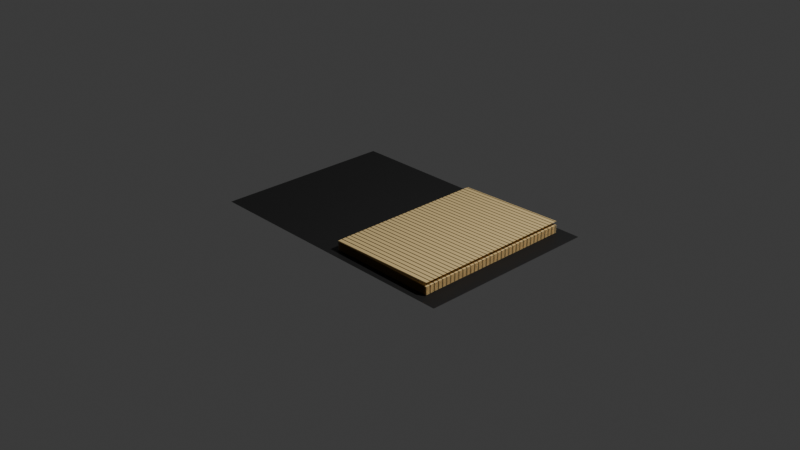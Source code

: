 # Source: 4_2_GeometryNodesPractice1_August30th2024_page_turn.blend  (saved by Blender 4.2.66; exported with 4.5.12 LTS)
import bpy
from mathutils import Matrix  # noqa: F401  (used for matrix-valued properties, if any)

bpy.ops.wm.read_factory_settings(use_empty=True)
scene = bpy.context.scene
scene.name = 'Scene'

# ---- collections
col_collection = bpy.data.collections.new('Collection'); scene.collection.children.link(col_collection)

# ---- materials (node trees are filled in below, after node groups)
mat_cover = bpy.data.materials.new('Cover')
mat_page_material = bpy.data.materials.new('Page Material')

# ---- node groups
ng_getgeometrywidthx = bpy.data.node_groups.new('GetGeometryWidthX', 'GeometryNodeTree')
_s = ng_getgeometrywidthx.interface.new_socket(name='Width', in_out='OUTPUT', socket_type='NodeSocketFloat')
_s = ng_getgeometrywidthx.interface.new_socket(name='Geometry', in_out='INPUT', socket_type='NodeSocketGeometry')
_s = ng_getgeometrywidthx.interface.new_socket(name='Output Scale', in_out='INPUT', socket_type='NodeSocketFloat')
_s.default_value = 1.0
_s.min_value = -1e+04
_s.max_value = 1e+04
_N = ng_getgeometrywidthx.nodes; _L = ng_getgeometrywidthx.links
n0 = _N.new('NodeGroupOutput'); n0.name = 'Group Output'; n0.location = (547, 20)
n1 = _N.new('NodeGroupInput'); n1.name = 'Group Input'; n1.location = (-372, 0)
n2 = _N.new('GeometryNodeAttributeStatistic'); n2.name = 'Attribute Statistic'; n2.location = (172, 170)
n3 = _N.new('GeometryNodeInputPosition'); n3.name = 'Position.001'; n3.location = (-172, -170)
n4 = _N.new('ShaderNodeSeparateXYZ'); n4.name = 'Separate XYZ'; n4.location = (-7, -100)
n5 = _N.new('ShaderNodeMath'); n5.name = 'Math'; n5.location = (367, 61)
n5.operation = 'MULTIPLY'
_L.new(n4.outputs[0], n2.inputs[2])
_L.new(n3.outputs[0], n4.inputs[0])
_L.new(n1.outputs[0], n2.inputs[0])
_L.new(n5.outputs[0], n0.inputs[0])
_L.new(n2.outputs[5], n5.inputs[0])
_L.new(n1.outputs[1], n5.inputs[1])
n0.is_active_output = True
ng_getgeometryheighty = bpy.data.node_groups.new('GetGeometryHeightY', 'GeometryNodeTree')
_s = ng_getgeometryheighty.interface.new_socket(name='Height', in_out='OUTPUT', socket_type='NodeSocketFloat')
_s = ng_getgeometryheighty.interface.new_socket(name='Geometry', in_out='INPUT', socket_type='NodeSocketGeometry')
_s = ng_getgeometryheighty.interface.new_socket(name='Output Scale', in_out='INPUT', socket_type='NodeSocketFloat')
_s.default_value = 1.0
_s.min_value = -1e+04
_s.max_value = 1e+04
_N = ng_getgeometryheighty.nodes; _L = ng_getgeometryheighty.links
n0 = _N.new('NodeGroupOutput'); n0.name = 'Group Output'; n0.location = (532, 0)
n1 = _N.new('NodeGroupInput'); n1.name = 'Group Input'; n1.location = (-372, 0)
n2 = _N.new('GeometryNodeAttributeStatistic'); n2.name = 'Attribute Statistic'; n2.location = (172, 170)
n3 = _N.new('GeometryNodeInputPosition'); n3.name = 'Position.001'; n3.location = (-172, -170)
n4 = _N.new('ShaderNodeSeparateXYZ'); n4.name = 'Separate XYZ'; n4.location = (-7, -100)
n5 = _N.new('ShaderNodeMath'); n5.name = 'Math'; n5.location = (352, 27)
n5.operation = 'MULTIPLY'
_L.new(n4.outputs[1], n2.inputs[2])
_L.new(n3.outputs[0], n4.inputs[0])
_L.new(n1.outputs[0], n2.inputs[0])
_L.new(n5.outputs[0], n0.inputs[0])
_L.new(n2.outputs[5], n5.inputs[0])
_L.new(n1.outputs[1], n5.inputs[1])
n0.is_active_output = True
ng_angletoradians = bpy.data.node_groups.new('AngleToRadians', 'GeometryNodeTree')
_s = ng_angletoradians.interface.new_socket(name='Radians', in_out='OUTPUT', socket_type='NodeSocketFloat')
_s = ng_angletoradians.interface.new_socket(name='Angle', in_out='INPUT', socket_type='NodeSocketFloat')
_s.default_value = 0.5
_s.min_value = -1e+04
_s.max_value = 1e+04
_N = ng_angletoradians.nodes; _L = ng_angletoradians.links
n0 = _N.new('NodeGroupOutput'); n0.name = 'Group Output'; n0.location = (271, 0)
n1 = _N.new('NodeGroupInput'); n1.name = 'Group Input'; n1.location = (-281, 0)
n2 = _N.new('ShaderNodeMath'); n2.name = 'Math.014'; n2.location = (-81, -20)
n2.operation = 'DIVIDE'
n2.inputs[1].default_value = 360.0
n3 = _N.new('ShaderNodeMath'); n3.name = 'Math.015'; n3.location = (81, 20)
n3.operation = 'MULTIPLY'
n3.inputs[1].default_value = 6.283
_L.new(n2.outputs[0], n3.inputs[0])
_L.new(n1.outputs[0], n2.inputs[0])
_L.new(n3.outputs[0], n0.inputs[0])
n0.is_active_output = True
ng_createstackwithattribute = bpy.data.node_groups.new('CreateStackWithAttribute', 'GeometryNodeTree')
_s = ng_createstackwithattribute.interface.new_socket(name='Geometry', in_out='OUTPUT', socket_type='NodeSocketGeometry')
_s = ng_createstackwithattribute.interface.new_socket(name='Line Geometry', in_out='INPUT', socket_type='NodeSocketGeometry')
_s = ng_createstackwithattribute.interface.new_socket(name='Page Geometry', in_out='INPUT', socket_type='NodeSocketGeometry')
_N = ng_createstackwithattribute.nodes; _L = ng_createstackwithattribute.links
n0 = _N.new('NodeGroupOutput'); n0.name = 'Group Output'; n0.location = (852, 0)
n1 = _N.new('NodeGroupInput'); n1.name = 'Group Input'; n1.location = (-862, 0)
n2 = _N.new('GeometryNodeStoreNamedAttribute'); n2.name = 'Store Named Attribute.001'; n2.location = (-92, 128)
n2.width = 211
n2.data_type = 'INT'
n2.inputs[2].default_value = '_element_index'
n3 = _N.new('GeometryNodeDuplicateElements'); n3.name = 'Duplicate Elements'; n3.location = (-293, 114)
n3.domain = 'FACE'
n4 = _N.new('GeometryNodeRepeatInput'); n4.name = 'Repeat Input'; n4.location = (-481, 301)
n4.inputs[2].default_value = 0
n5 = _N.new('GeometryNodeRepeatOutput'); n5.name = 'Repeat Output'; n5.location = (662, 336)
n5.repeat_items.clear()
_it = n5.repeat_items.new('GEOMETRY', 'Geometry')
_it = n5.repeat_items.new('INT', 'index')
n6 = _N.new('GeometryNodeJoinGeometry'); n6.name = 'Join Geometry.001'; n6.location = (440, 324)
n7 = _N.new('GeometryNodeAttributeDomainSize'); n7.name = 'Domain Size'; n7.location = (-661, 156)
n8 = _N.new('ShaderNodeMath'); n8.name = 'Math'; n8.location = (20, -80)
n8.inputs[1].default_value = 1.0
n9 = _N.new('GeometryNodeSampleIndex'); n9.name = 'Sample Index'; n9.location = (-193, -214)
n9.data_type = 'FLOAT_VECTOR'
n10 = _N.new('GeometryNodeInputPosition'); n10.name = 'Position'; n10.location = (-417, -336)
n11 = _N.new('GeometryNodeTransform'); n11.name = 'Transform Geometry.002'; n11.location = (192, 208)
n4.pair_with_output(n5)
_L.new(n4.outputs[2], n2.inputs[3])
_L.new(n6.outputs[0], n5.inputs[0])
_L.new(n2.outputs[0], n11.inputs[0])
_L.new(n4.outputs[1], n6.inputs[0])
_L.new(n3.outputs[0], n2.inputs[0])
_L.new(n7.outputs[0], n4.inputs[0])
_L.new(n4.outputs[2], n9.inputs[2])
_L.new(n4.outputs[2], n8.inputs[0])
_L.new(n11.outputs[0], n6.inputs[0])
_L.new(n8.outputs[0], n5.inputs[1])
_L.new(n10.outputs[0], n9.inputs[1])
_L.new(n9.outputs[0], n11.inputs[1])
_L.new(n1.outputs[0], n7.inputs[0])
_L.new(n1.outputs[0], n9.inputs[0])
_L.new(n1.outputs[1], n3.inputs[0])
_L.new(n5.outputs[0], n0.inputs[0])
n0.is_active_output = True
ng_separateandtransformelement = bpy.data.node_groups.new('SeparateAndTransformElement', 'GeometryNodeTree')
_s = ng_separateandtransformelement.interface.new_socket(name='Geometry', in_out='OUTPUT', socket_type='NodeSocketGeometry')
_s = ng_separateandtransformelement.interface.new_socket(name='Geometry', in_out='INPUT', socket_type='NodeSocketGeometry')
_s = ng_separateandtransformelement.interface.new_socket(name='element index', in_out='INPUT', socket_type='NodeSocketInt')
_s = ng_separateandtransformelement.interface.new_socket(name='Translation', in_out='INPUT', socket_type='NodeSocketVector')
_s.subtype = 'TRANSLATION'
_s = ng_separateandtransformelement.interface.new_socket(name='Rotation', in_out='INPUT', socket_type='NodeSocketRotation')
_s = ng_separateandtransformelement.interface.new_socket(name='Scale', in_out='INPUT', socket_type='NodeSocketVector')
_s.subtype = 'XYZ'
_s.default_value = (1.0, 1.0, 1.0)
_N = ng_separateandtransformelement.nodes; _L = ng_separateandtransformelement.links
n0 = _N.new('NodeGroupOutput'); n0.name = 'Group Output'; n0.location = (545, 0)
n1 = _N.new('NodeGroupInput'); n1.name = 'Group Input'; n1.location = (-555, 0)
n2 = _N.new('GeometryNodeInputNamedAttribute'); n2.name = 'Named Attribute'; n2.location = (-355, -122)
n2.data_type = 'INT'
n2.inputs[0].default_value = '_element_index'
n3 = _N.new('FunctionNodeCompare'); n3.name = 'Compare.001'; n3.location = (-188, -50)
n3.operation = 'EQUAL'
n3.data_type = 'INT'
n4 = _N.new('GeometryNodeSeparateGeometry'); n4.name = 'Separate Geometry.001'; n4.location = (-4, 68)
n4.domain = 'EDGE'
n5 = _N.new('GeometryNodeTransform'); n5.name = 'Transform Geometry.002'; n5.location = (174, 122)
n6 = _N.new('GeometryNodeJoinGeometry'); n6.name = 'Join Geometry.001'; n6.location = (355, 92)
_L.new(n4.outputs[1], n6.inputs[0])
_L.new(n2.outputs[0], n3.inputs[2])
_L.new(n3.outputs[0], n4.inputs[1])
_L.new(n5.outputs[0], n6.inputs[0])
_L.new(n4.outputs[0], n5.inputs[0])
_L.new(n1.outputs[0], n4.inputs[0])
_L.new(n6.outputs[0], n0.inputs[0])
_L.new(n1.outputs[2], n5.inputs[1])
_L.new(n1.outputs[3], n5.inputs[2])
_L.new(n1.outputs[4], n5.inputs[3])
_L.new(n1.outputs[1], n3.inputs[3])
n0.is_active_output = True
ng_geometry_nodes = bpy.data.node_groups.new('Geometry Nodes', 'GeometryNodeTree')
_s = ng_geometry_nodes.interface.new_socket(name='Geometry', in_out='OUTPUT', socket_type='NodeSocketGeometry')
_s = ng_geometry_nodes.interface.new_socket(name='Geometry', in_out='INPUT', socket_type='NodeSocketGeometry')
_s = ng_geometry_nodes.interface.new_socket(name='Page Count', in_out='INPUT', socket_type='NodeSocketInt')
_s.default_value = 10
_s.min_value = 1
_s.max_value = 10000
_s = ng_geometry_nodes.interface.new_socket(name='Frames per page turn', in_out='INPUT', socket_type='NodeSocketInt')
_s.default_value = 250
ng_geometry_nodes.is_modifier = True
_N = ng_geometry_nodes.nodes; _L = ng_geometry_nodes.links
n0 = _N.new('NodeGroupInput'); n0.name = 'Group Input'; n0.location = (1601, -129)
n1 = _N.new('NodeGroupOutput'); n1.name = 'Group Output'; n1.location = (2108, -231)
n2 = _N.new('GeometryNodeMeshGrid'); n2.name = 'Grid'; n2.location = (30, -313)
n2.inputs[2].default_value = 2
n2.inputs[3].default_value = 2
n3 = _N.new('GeometryNodeSimulationInput'); n3.name = 'Simulation Input'; n3.location = (-93, -389)
n4 = _N.new('GeometryNodeSimulationOutput'); n4.name = 'Simulation Output'; n4.location = (1568, -311)
n4.state_items.clear()
_it = n4.state_items.new('GEOMETRY', 'Geometry')
_it = n4.state_items.new('INT', 'page')
n5 = _N.new('GeometryNodeTransform'); n5.name = 'Transform Geometry'; n5.location = (30, -69)
n5.inputs[1].default_value = (0.7, 0.0, 0.01)
n6 = _N.new('GeometryNodeJoinGeometry'); n6.name = 'Join Geometry'; n6.location = (1878, -261)
n7 = _N.new('GeometryNodeMeshLine'); n7.name = 'Mesh Line'; n7.location = (33, -40)
n7.inputs[3].default_value = (0.0, 0.0, 0.01)
n8 = _N.new('NodeGroupInput'); n8.name = 'Group Input.001'; n8.location = (-2469, -195)
n9 = _N.new('GeometryNodeGroup'); n9.name = 'Group'; n9.location = (30, -40)
n9.width = 233
n9.node_tree = ng_getgeometrywidthx
n9.inputs[1].default_value = 0.4
n10 = _N.new('GeometryNodeGroup'); n10.name = 'Group.001'; n10.location = (33, -178)
n10.width = 220
n10.node_tree = ng_getgeometryheighty
n10.inputs[1].default_value = 0.9
n11 = _N.new('GeometryNodeSetMaterial'); n11.name = 'Set Material'; n11.location = (208, -40)
n11.inputs[2].default_value = mat_page_material
n12 = _N.new('NodeFrame'); n12.name = 'Frame.001'; n12.location = (-2202, -84)
n12.label = 'Get width and height of original mesh (x and y ranges)'
n12.width = 293
n13 = _N.new('GeometryNodeInputSceneTime'); n13.name = 'Scene Time.001'; n13.location = (45, -40)
n14 = _N.new('ShaderNodeMath'); n14.name = 'Math.006'; n14.location = (159, -651)
n14.operation = 'MULTIPLY'
n15 = _N.new('ShaderNodeMath'); n15.name = 'Math.007'; n15.location = (30, -66)
n15.operation = 'COMPARE'
n15.inputs[1].default_value = 0.0
n15.inputs[2].default_value = 0.1
n16 = _N.new('ShaderNodeMath'); n16.name = 'Math.009'; n16.location = (220, -72)
n16.operation = 'FLOORED_MODULO'
n17 = _N.new('ShaderNodeMath'); n17.name = 'Math.010'; n17.location = (30, -40)
n17.operation = 'SUBTRACT'
n17.inputs[1].default_value = 1.0
n18 = _N.new('GeometryNodeIndexSwitch'); n18.name = 'Index Switch'; n18.location = (257, -40)
n18.data_type = 'INT'
n19 = _N.new('ShaderNodeMath'); n19.name = 'Math.011'; n19.location = (264, -40)
n19.operation = 'SUBTRACT'
n19.inputs[1].default_value = 1.0
n20 = _N.new('NodeGroupInput'); n20.name = 'Group Input.002'; n20.location = (30, -129)
n21 = _N.new('ShaderNodeValue'); n21.name = 'Value.001'; n21.location = (30, -40)
n21.label = 'Total Page Turn Rotation Angle'
n21.width = 209
n21.outputs[0].default_value = -180.0
n22 = _N.new('ShaderNodeMath'); n22.name = 'Math.012'; n22.location = (293, -65)
n22.operation = 'DIVIDE'
n23 = _N.new('ShaderNodeCombineXYZ'); n23.name = 'Combine XYZ.002'; n23.location = (612, -257)
n24 = _N.new('NodeFrame'); n24.name = 'Frame.002'; n24.location = (-378, -965)
n24.label = 'rotation angle per frame'
n24.width = 463
n25 = _N.new('NodeFrame'); n25.name = 'Frame.003'; n25.location = (-608, -391)
n25.label = 'start with top page, total pages -1 (z 0 to 1 for line)'
n25.width = 434
n26 = _N.new('NodeGroupInput'); n26.name = 'Group Input.003'; n26.location = (30, -85)
n27 = _N.new('NodeFrame'); n27.name = 'Frame.004'; n27.location = (582, -502)
n27.label = 'change page to rotate after reaches max angle'
n27.width = 427
n28 = _N.new('NodeFrame'); n28.name = 'Frame.005'; n28.location = (571, -776)
n28.label = 'Page to rotate decremented, 10,9,8,7...'
n28.width = 200
n29 = _N.new('NodeFrame'); n29.name = 'Frame.006'; n29.location = (784, 131)
n29.label = 'select and rotate based upon page equals instance index'
n29.width = 331
n30 = _N.new('NodeFrame'); n30.name = 'Frame.007'; n30.location = (-1077, -52)
n30.label = 'initial offset and set page material'
n30.width = 378
n31 = _N.new('NodeFrame'); n31.name = 'Frame.008'; n31.location = (-364, -642)
n31.label = 'frame offset ratio'
n31.width = 390
n32 = _N.new('NodeGroupInput'); n32.name = 'Group Input.004'; n32.location = (41, -143)
n33 = _N.new('GeometryNodeGroup'); n33.name = 'Group.002'; n33.location = (407, -315)
n33.node_tree = ng_angletoradians
n34 = _N.new('GeometryNodeGroup'); n34.name = 'Group.003'; n34.location = (278, -154)
n34.width = 274
n34.node_tree = ng_createstackwithattribute
n35 = _N.new('NodeFrame'); n35.name = 'Frame'; n35.location = (-1768, -12)
n35.label = 'generate stack of pages with _element_index (page) attribute'
n35.width = 582
n36 = _N.new('GeometryNodeGroup'); n36.name = 'Group.004'; n36.location = (30, -40)
n36.width = 271
n36.node_tree = ng_separateandtransformelement
n36.inputs[2].default_value = (0.0, 0.0, 0.0)
n36.inputs[4].default_value = (1.0, 1.0, 1.0)
n37 = _N.new('GeometryNodeStoreNamedAttribute'); n37.name = 'Store Named Attribute'; n37.location = (1128, -49)
n37.inputs[2].default_value = '_rotat'
n38 = _N.new('GeometryNodeStoreNamedAttribute'); n38.name = 'Store Named Attribute.001'; n38.location = (1351, -104)
n38.inputs[2].default_value = '_seleced_page'
n3.pair_with_output(n4)
n2.parent = n35
n5.parent = n30
n7.parent = n35
n9.parent = n12
n10.parent = n12
n11.parent = n30
n13.parent = n31
n15.parent = n27
n16.parent = n31
n17.parent = n28
n18.parent = n27
n19.parent = n25
n20.parent = n31
n21.parent = n24
n22.parent = n24
n26.parent = n25
n32.parent = n24
n34.parent = n35
n36.parent = n29
_L.new(n8.outputs[0], n9.inputs[0])
_L.new(n8.outputs[0], n10.inputs[0])
_L.new(n9.outputs[0], n2.inputs[0])
_L.new(n10.outputs[0], n2.inputs[1])
_L.new(n5.outputs[0], n11.inputs[0])
_L.new(n13.outputs[1], n16.inputs[0])
_L.new(n3.outputs[2], n18.inputs[1])
_L.new(n3.outputs[2], n17.inputs[0])
_L.new(n17.outputs[0], n18.inputs[2])
_L.new(n15.outputs[0], n18.inputs[0])
_L.new(n18.outputs[0], n4.inputs[2])
_L.new(n8.outputs[1], n7.inputs[0])
_L.new(n19.outputs[0], n3.inputs[1])
_L.new(n22.outputs[0], n14.inputs[1])
_L.new(n33.outputs[0], n23.inputs[1])
_L.new(n21.outputs[0], n22.inputs[0])
_L.new(n26.outputs[1], n19.inputs[0])
_L.new(n20.outputs[2], n16.inputs[1])
_L.new(n32.outputs[2], n22.inputs[1])
_L.new(n0.outputs[0], n6.inputs[0])
_L.new(n16.outputs[0], n14.inputs[0])
_L.new(n22.outputs[0], n33.inputs[0])
_L.new(n4.outputs[0], n6.inputs[0])
_L.new(n7.outputs[0], n34.inputs[0])
_L.new(n2.outputs[0], n34.inputs[1])
_L.new(n34.outputs[0], n5.inputs[0])
_L.new(n6.outputs[0], n1.inputs[0])
_L.new(n11.outputs[0], n3.inputs[0])
_L.new(n3.outputs[2], n36.inputs[1])
_L.new(n3.outputs[1], n36.inputs[0])
_L.new(n23.outputs[0], n36.inputs[3])
_L.new(n38.outputs[0], n4.inputs[1])
_L.new(n36.outputs[0], n37.inputs[0])
_L.new(n14.outputs[0], n37.inputs[3])
_L.new(n37.outputs[0], n38.inputs[0])
_L.new(n18.outputs[0], n38.inputs[3])
_L.new(n16.outputs[0], n15.inputs[0])
n1.is_active_output = True

# ---- material node trees
mat_cover.use_nodes = True; mat_cover.node_tree.nodes.clear()
_N = mat_cover.node_tree.nodes; _L = mat_cover.node_tree.links
n0 = _N.new('ShaderNodeBsdfPrincipled'); n0.name = 'Principled BSDF'; n0.location = (10, 300)
n0.inputs[0].default_value = (0.01843, 0.01843, 0.01843, 1.0)
n1 = _N.new('ShaderNodeOutputMaterial'); n1.name = 'Material Output'; n1.location = (300, 300)
_L.new(n0.outputs[0], n1.inputs[0])
n1.is_active_output = True
mat_page_material.use_nodes = True; mat_page_material.node_tree.nodes.clear()
_N = mat_page_material.node_tree.nodes; _L = mat_page_material.node_tree.links
n0 = _N.new('ShaderNodeBsdfPrincipled'); n0.name = 'Principled BSDF'; n0.location = (-58, 288)
n1 = _N.new('ShaderNodeOutputMaterial'); n1.name = 'Material Output'; n1.location = (447, 315)
n2 = _N.new('ShaderNodeTexWave'); n2.name = 'Wave Texture'; n2.location = (-614, 109)
n2.bands_direction = 'Y'
n2.inputs[1].default_value = 12.0
n3 = _N.new('ShaderNodeValToRGB'); n3.name = 'Color Ramp'; n3.location = (-398, 287)
while len(n3.color_ramp.elements) > 1: n3.color_ramp.elements.remove(n3.color_ramp.elements[-1])
n3.color_ramp.elements[0].position = 0.0; n3.color_ramp.elements[0].color = (0.0, 0.0, 0.0, 1.0)
_e = n3.color_ramp.elements.new(0.2109); _e.color = (1.0, 0.7402, 0.339, 1.0)
_L.new(n0.outputs[0], n1.inputs[0])
_L.new(n2.outputs[1], n3.inputs[0])
_L.new(n3.outputs[0], n0.inputs[0])
n1.is_active_output = True

# ---- world
world_world = bpy.data.worlds.new('World'); scene.world = world_world
world_world.use_nodes = True; world_world.node_tree.nodes.clear()
_N = world_world.node_tree.nodes; _L = world_world.node_tree.links
n0 = _N.new('ShaderNodeOutputWorld'); n0.name = 'World Output'; n0.location = (300, 300)
n1 = _N.new('ShaderNodeBackground'); n1.name = 'Background'; n1.location = (10, 300)
n1.inputs[0].default_value = (0.05088, 0.05088, 0.05088, 1.0)
_L.new(n1.outputs[0], n0.inputs[0])
n0.is_active_output = True
world_world.color = (0.05088, 0.05088, 0.05088)
world_world.sun_shadow_jitter_overblur = 0.0

# ---- cameras
cam_camera = bpy.data.cameras.new('Camera')
cam_camera.clip_end = 100.0
cam_camera.ortho_scale = 7.314

# ---- lights
light_light = bpy.data.lights.new('Light', 'POINT')
light_light.energy = 1000.0
light_light.shadow_soft_size = 0.1

# ---- meshes
me_plane = bpy.data.meshes.new('Plane')
me_plane.from_pydata([(-1.5, -1.0, 0.0), (1.5, -1.0, 0.0), (-1.5, 1.0, 0.0), (1.5, 1.0, 0.0)], [], [(0, 1, 3, 2)])
_uv = me_plane.uv_layers.new(name='UVMap')
_uv.uv.foreach_set('vector', [0.0, 0.0, 1.0, 0.0, 1.0, 1.0, 0.0, 1.0])
me_plane.materials.append(mat_cover)
me_plane.materials.append(mat_page_material)
me_plane.update()

# ---- objects
ob_light = bpy.data.objects.new('Light', light_light)
ob_camera_lifeisvaluable = bpy.data.objects.new('Camera_LifeIsValuable', cam_camera)
ob_plane = bpy.data.objects.new('Plane', me_plane)

# ---- transforms, parenting, visibility, modifiers, constraints
ob_light.location = (4.076, 1.005, 5.904)
ob_light.rotation_euler = (0.6503, 0.05522, 1.866)
ob_light.lock_rotations_4d = False
ob_light.empty_display_type = 'ARROWS'
ob_light.color = (0.0, 0.0, 0.0, 0.0)
ob_light.lineart.crease_threshold = 0.0
ob_camera_lifeisvaluable.location = (7.359, -6.926, 4.958)
ob_camera_lifeisvaluable.rotation_euler = (1.109, 0.0, 0.8149)
ob_camera_lifeisvaluable.lock_rotations_4d = False
ob_camera_lifeisvaluable.empty_display_type = 'ARROWS'
ob_camera_lifeisvaluable.color = (0.0, 0.0, 0.0, 0.0)
ob_camera_lifeisvaluable.display_type = 'WIRE'
ob_camera_lifeisvaluable.lineart.crease_threshold = 0.0
ob_plane.location = (0.0, 0.0, 0.0)
_m = ob_plane.modifiers.new('GeometryNodes', 'NODES')
_m.node_group = ng_geometry_nodes
_gi = [s.identifier for s in ng_geometry_nodes.interface.items_tree if s.item_type == 'SOCKET' and s.in_out == 'INPUT']
_m[_gi[2]] = 125  # Frames per page turn

# ---- collection membership
col_collection.objects.link(ob_light)
col_collection.objects.link(ob_camera_lifeisvaluable)
col_collection.objects.link(ob_plane)

# ---- scene / render settings (as saved in the file)
scene.camera = ob_camera_lifeisvaluable
scene.frame_start = 1; scene.frame_end = 1000; scene.frame_set(1)
scene.render.engine = 'BLENDER_EEVEE_NEXT'
scene.render.image_settings.file_format = 'FFMPEG'
scene.render.image_settings.color_mode = 'RGB'
bpy.context.view_layer.update()
